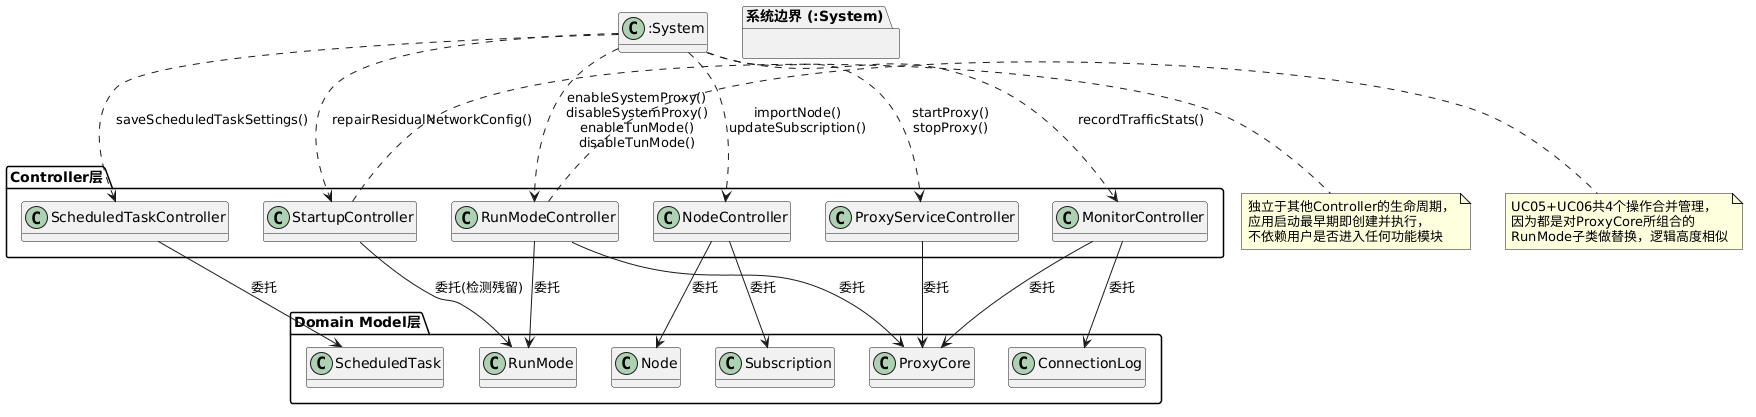

The diagram above was rendered by PlantUML. Its source (embedded in the PNG):
@startuml
skinparam classAttributeIconSize 0
hide methods

package "系统边界 (:System)" {
}

package "Controller层" {
  class ScheduledTaskController
  class NodeController
  class ProxyServiceController
  class RunModeController
  class MonitorController
  class StartupController
}

package "Domain Model层" {
  class ScheduledTask
  class Node
  class Subscription
  class ProxyCore
  class RunMode
  class ConnectionLog
}

":System" ..> ScheduledTaskController : saveScheduledTaskSettings()
":System" ..> NodeController : importNode()\nupdateSubscription()
":System" ..> ProxyServiceController : startProxy()\nstopProxy()
":System" ..> RunModeController : enableSystemProxy()\ndisableSystemProxy()\nenableTunMode()\ndisableTunMode()
":System" ..> MonitorController : recordTrafficStats()
":System" ..> StartupController : repairResidualNetworkConfig()

ScheduledTaskController --> ScheduledTask : 委托
NodeController --> Node : 委托
NodeController --> Subscription : 委托
ProxyServiceController --> ProxyCore : 委托
RunModeController --> ProxyCore : 委托
RunModeController --> RunMode : 委托
MonitorController --> ProxyCore : 委托
MonitorController --> ConnectionLog : 委托
StartupController --> RunMode : 委托(检测残留)

note right of RunModeController
  UC05+UC06共4个操作合并管理，
  因为都是对ProxyCore所组合的
  RunMode子类做替换，逻辑高度相似
end note

note right of StartupController
  独立于其他Controller的生命周期，
  应用启动最早期即创建并执行，
  不依赖用户是否进入任何功能模块
end note
@enduml